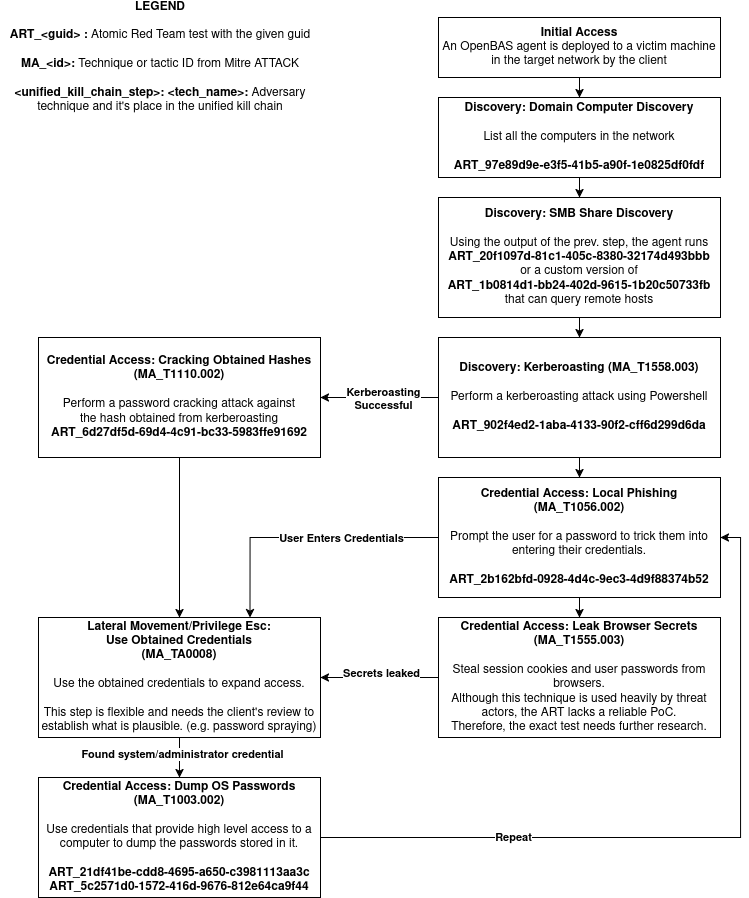

The diagram above was exported from draw.io. Its source (the exported page's mxGraphModel, read from the mxfile embedded in the PNG):
<mxGraphModel dx="2861" dy="1200" grid="1" gridSize="10" guides="1" tooltips="1" connect="1" arrows="1" fold="1" page="1" pageScale="1" pageWidth="850" pageHeight="1100" math="0" shadow="0">
  <root>
    <mxCell id="0" />
    <mxCell id="1" parent="0" />
    <mxCell id="aY6V1TKmk_cw2QDlrVml-3" style="edgeStyle=orthogonalEdgeStyle;rounded=0;orthogonalLoop=1;jettySize=auto;html=1;exitX=0.5;exitY=1;exitDx=0;exitDy=0;entryX=0.5;entryY=0;entryDx=0;entryDy=0;" parent="1" source="aY6V1TKmk_cw2QDlrVml-1" target="aY6V1TKmk_cw2QDlrVml-2" edge="1">
      <mxGeometry relative="1" as="geometry" />
    </mxCell>
    <mxCell id="aY6V1TKmk_cw2QDlrVml-1" value="&lt;b&gt;Initial Access&lt;/b&gt;&lt;br&gt;An OpenBAS agent is deployed to a victim machine in the target network by the client" style="rounded=0;whiteSpace=wrap;html=1;" parent="1" vertex="1">
      <mxGeometry x="58" y="80" width="282" height="60" as="geometry" />
    </mxCell>
    <mxCell id="aY6V1TKmk_cw2QDlrVml-7" style="edgeStyle=orthogonalEdgeStyle;rounded=0;orthogonalLoop=1;jettySize=auto;html=1;exitX=0.5;exitY=1;exitDx=0;exitDy=0;entryX=0.5;entryY=0;entryDx=0;entryDy=0;" parent="1" source="aY6V1TKmk_cw2QDlrVml-2" target="aY6V1TKmk_cw2QDlrVml-6" edge="1">
      <mxGeometry relative="1" as="geometry" />
    </mxCell>
    <mxCell id="aY6V1TKmk_cw2QDlrVml-2" value="&lt;b&gt;Discovery:&lt;/b&gt;&amp;nbsp;&lt;b&gt;Domain Computer Discovery&lt;/b&gt;&lt;br&gt;&lt;br&gt;List all the computers in the network&lt;br&gt;&lt;br&gt;&lt;b&gt;ART_97e89d9e-e3f5-41b5-a90f-1e0825df0fdf&lt;/b&gt;" style="rounded=0;whiteSpace=wrap;html=1;" parent="1" vertex="1">
      <mxGeometry x="58" y="160" width="282" height="80" as="geometry" />
    </mxCell>
    <mxCell id="aY6V1TKmk_cw2QDlrVml-4" value="&lt;b&gt;LEGEND&lt;br&gt;&lt;br&gt;ART_&amp;lt;guid&amp;gt; :&lt;/b&gt; Atomic Red Team test with the given guid&lt;br&gt;&lt;b&gt;&lt;br&gt;MA_&amp;lt;id&amp;gt;: &lt;/b&gt;Technique or tactic ID from Mitre ATTACK&lt;br&gt;&lt;b&gt;&lt;br&gt;&amp;lt;unified_kill_chain_step&amp;gt;: &amp;lt;tech_name&amp;gt;: &lt;/b&gt;Adversary technique and it's place in the unified kill chain" style="text;html=1;whiteSpace=wrap;strokeColor=none;fillColor=none;align=center;verticalAlign=middle;rounded=0;" parent="1" vertex="1">
      <mxGeometry x="-380" y="70" width="320" height="100" as="geometry" />
    </mxCell>
    <mxCell id="aY6V1TKmk_cw2QDlrVml-10" style="edgeStyle=orthogonalEdgeStyle;rounded=0;orthogonalLoop=1;jettySize=auto;html=1;exitX=0.5;exitY=1;exitDx=0;exitDy=0;" parent="1" source="aY6V1TKmk_cw2QDlrVml-6" target="aY6V1TKmk_cw2QDlrVml-9" edge="1">
      <mxGeometry relative="1" as="geometry" />
    </mxCell>
    <mxCell id="aY6V1TKmk_cw2QDlrVml-6" value="&lt;b&gt;Discovery:&lt;/b&gt;&amp;nbsp;&lt;b&gt;SMB Share Discovery&lt;/b&gt;&lt;br&gt;&lt;div&gt;&lt;br&gt;&lt;/div&gt;&lt;div&gt;Using the output of the prev. step, the agent runs&lt;/div&gt;&lt;b&gt;ART_20f1097d-81c1-405c-8380-32174d493bbb&lt;/b&gt;&lt;br&gt;or a custom version of&lt;br&gt;&lt;b&gt;ART_1b0814d1-bb24-402d-9615-1b20c50733fb&lt;/b&gt;&lt;br&gt;that can query remote hosts" style="rounded=0;whiteSpace=wrap;html=1;" parent="1" vertex="1">
      <mxGeometry x="58" y="260" width="282" height="120" as="geometry" />
    </mxCell>
    <mxCell id="F2Sgz6QcF9gFtKT4KWzV-3" style="edgeStyle=orthogonalEdgeStyle;rounded=0;orthogonalLoop=1;jettySize=auto;html=1;exitX=0.5;exitY=1;exitDx=0;exitDy=0;entryX=0.5;entryY=0;entryDx=0;entryDy=0;" parent="1" source="aY6V1TKmk_cw2QDlrVml-9" target="F2Sgz6QcF9gFtKT4KWzV-2" edge="1">
      <mxGeometry relative="1" as="geometry" />
    </mxCell>
    <mxCell id="9_TWUQ9O8VdUd_mR0fkG-1" style="edgeStyle=orthogonalEdgeStyle;rounded=0;orthogonalLoop=1;jettySize=auto;html=1;exitX=0;exitY=0.5;exitDx=0;exitDy=0;entryX=1;entryY=0.5;entryDx=0;entryDy=0;fontStyle=1" parent="1" source="aY6V1TKmk_cw2QDlrVml-9" target="9_TWUQ9O8VdUd_mR0fkG-3" edge="1">
      <mxGeometry relative="1" as="geometry">
        <mxPoint x="-60" y="460" as="targetPoint" />
      </mxGeometry>
    </mxCell>
    <mxCell id="9_TWUQ9O8VdUd_mR0fkG-2" value="&lt;b&gt;Kerberoasting&lt;br&gt;Successful&lt;/b&gt;" style="edgeLabel;html=1;align=center;verticalAlign=middle;resizable=0;points=[];" parent="9_TWUQ9O8VdUd_mR0fkG-1" connectable="0" vertex="1">
      <mxGeometry x="-0.0339" y="1" relative="1" as="geometry">
        <mxPoint as="offset" />
      </mxGeometry>
    </mxCell>
    <mxCell id="aY6V1TKmk_cw2QDlrVml-9" value="&lt;b&gt;Discovery: Kerberoasting (MA_&lt;/b&gt;&lt;span class=&quot;h5 card-title&quot;&gt;&lt;/span&gt;&lt;b&gt;T1558.003)&lt;/b&gt;&lt;div&gt;&lt;br&gt;&lt;/div&gt;Perform a kerberoasting attack using Powershell&lt;br&gt;&lt;br&gt;&lt;div&gt;&lt;b&gt;ART_902f4ed2-1aba-4133-90f2-cff6d299d6da&lt;/b&gt;&lt;/div&gt;" style="rounded=0;whiteSpace=wrap;html=1;" parent="1" vertex="1">
      <mxGeometry x="58" y="400" width="282" height="120" as="geometry" />
    </mxCell>
    <mxCell id="F2Sgz6QcF9gFtKT4KWzV-7" style="edgeStyle=orthogonalEdgeStyle;rounded=0;orthogonalLoop=1;jettySize=auto;html=1;exitX=0.5;exitY=1;exitDx=0;exitDy=0;entryX=0.5;entryY=0;entryDx=0;entryDy=0;" parent="1" source="F2Sgz6QcF9gFtKT4KWzV-2" target="F2Sgz6QcF9gFtKT4KWzV-5" edge="1">
      <mxGeometry relative="1" as="geometry" />
    </mxCell>
    <mxCell id="9_TWUQ9O8VdUd_mR0fkG-9" style="edgeStyle=orthogonalEdgeStyle;rounded=0;orthogonalLoop=1;jettySize=auto;html=1;exitX=0;exitY=0.5;exitDx=0;exitDy=0;entryX=0.75;entryY=0;entryDx=0;entryDy=0;" parent="1" source="F2Sgz6QcF9gFtKT4KWzV-2" target="9_TWUQ9O8VdUd_mR0fkG-5" edge="1">
      <mxGeometry relative="1" as="geometry" />
    </mxCell>
    <mxCell id="9_TWUQ9O8VdUd_mR0fkG-10" value="&lt;b&gt;User Enters Credentials&lt;/b&gt;" style="edgeLabel;html=1;align=center;verticalAlign=middle;resizable=0;points=[];" parent="9_TWUQ9O8VdUd_mR0fkG-9" connectable="0" vertex="1">
      <mxGeometry x="-0.1794" y="2" relative="1" as="geometry">
        <mxPoint x="13" y="-2" as="offset" />
      </mxGeometry>
    </mxCell>
    <mxCell id="F2Sgz6QcF9gFtKT4KWzV-2" value="&lt;b&gt;Credential Access: Local Phishing (MA_T1056.002&lt;/b&gt;&lt;b&gt;)&lt;/b&gt;&lt;div&gt;&lt;br&gt;&lt;/div&gt;Prompt the user for a password to trick them into&lt;br&gt;entering their credentials.&lt;br&gt;&lt;br&gt;&lt;div&gt;&lt;b&gt;ART_2b162bfd-0928-4d4c-9ec3-4d9f88374b52&lt;/b&gt;&lt;/div&gt;" style="rounded=0;whiteSpace=wrap;html=1;" parent="1" vertex="1">
      <mxGeometry x="58" y="540" width="282" height="120" as="geometry" />
    </mxCell>
    <mxCell id="9_TWUQ9O8VdUd_mR0fkG-8" style="edgeStyle=orthogonalEdgeStyle;rounded=0;orthogonalLoop=1;jettySize=auto;html=1;exitX=0;exitY=0.5;exitDx=0;exitDy=0;entryX=1;entryY=0.5;entryDx=0;entryDy=0;" parent="1" source="F2Sgz6QcF9gFtKT4KWzV-5" target="9_TWUQ9O8VdUd_mR0fkG-5" edge="1">
      <mxGeometry relative="1" as="geometry" />
    </mxCell>
    <mxCell id="9_TWUQ9O8VdUd_mR0fkG-11" value="&lt;b&gt;Secrets leaked&lt;/b&gt;" style="edgeLabel;html=1;align=center;verticalAlign=middle;resizable=0;points=[];" parent="9_TWUQ9O8VdUd_mR0fkG-8" connectable="0" vertex="1">
      <mxGeometry x="-0.01" y="-5" relative="1" as="geometry">
        <mxPoint as="offset" />
      </mxGeometry>
    </mxCell>
    <mxCell id="F2Sgz6QcF9gFtKT4KWzV-5" value="&lt;b&gt;Credential Access: Leak Browser Secrets (MA_T1555.003&lt;/b&gt;&lt;b&gt;)&lt;/b&gt;&lt;div&gt;&lt;br&gt;&lt;/div&gt;Steal session cookies and user passwords from browsers.&lt;br&gt;Although this technique is used heavily by threat actors, the ART lacks a reliable PoC.&lt;br&gt;Therefore, the exact test needs further research." style="rounded=0;whiteSpace=wrap;html=1;" parent="1" vertex="1">
      <mxGeometry x="58" y="680" width="282" height="120" as="geometry" />
    </mxCell>
    <mxCell id="9_TWUQ9O8VdUd_mR0fkG-6" style="edgeStyle=orthogonalEdgeStyle;rounded=0;orthogonalLoop=1;jettySize=auto;html=1;exitX=0.5;exitY=1;exitDx=0;exitDy=0;entryX=0.5;entryY=0;entryDx=0;entryDy=0;" parent="1" source="9_TWUQ9O8VdUd_mR0fkG-3" target="9_TWUQ9O8VdUd_mR0fkG-5" edge="1">
      <mxGeometry relative="1" as="geometry" />
    </mxCell>
    <mxCell id="9_TWUQ9O8VdUd_mR0fkG-3" value="&lt;b&gt;Credential Access: Cracking Obtained Hashes (MA_&lt;/b&gt;&lt;span class=&quot;h5 card-title&quot;&gt;&lt;/span&gt;&lt;b&gt;T1110.002&lt;/b&gt;&lt;b&gt;)&lt;/b&gt;&lt;div&gt;&lt;br&gt;&lt;/div&gt;Perform a password cracking attack against&lt;br&gt;the hash obtained from kerberoasting&lt;div&gt;&lt;b&gt;ART_&lt;/b&gt;&lt;span class=&quot;euiTableCellContent__text&quot;&gt;&lt;b&gt;6d27df5d-69d4-4c91-bc33-5983ffe91692&lt;/b&gt;&lt;/span&gt;&lt;/div&gt;" style="rounded=0;whiteSpace=wrap;html=1;" parent="1" vertex="1">
      <mxGeometry x="-342" y="400" width="282" height="120" as="geometry" />
    </mxCell>
    <mxCell id="0dYUc7PKLWN3FexRstC5-1" style="edgeStyle=orthogonalEdgeStyle;rounded=0;orthogonalLoop=1;jettySize=auto;html=1;exitX=0.5;exitY=1;exitDx=0;exitDy=0;entryX=0.5;entryY=0;entryDx=0;entryDy=0;" edge="1" parent="1" source="9_TWUQ9O8VdUd_mR0fkG-5" target="0dYUc7PKLWN3FexRstC5-2">
      <mxGeometry relative="1" as="geometry">
        <mxPoint x="-201" y="850" as="targetPoint" />
      </mxGeometry>
    </mxCell>
    <mxCell id="0dYUc7PKLWN3FexRstC5-6" value="&lt;b&gt;Found system/administrator credential&lt;/b&gt;" style="edgeLabel;html=1;align=center;verticalAlign=middle;resizable=0;points=[];" vertex="1" connectable="0" parent="0dYUc7PKLWN3FexRstC5-1">
      <mxGeometry x="-0.331" y="2" relative="1" as="geometry">
        <mxPoint y="3" as="offset" />
      </mxGeometry>
    </mxCell>
    <mxCell id="9_TWUQ9O8VdUd_mR0fkG-5" value="&lt;div&gt;&lt;b&gt;Lateral Movement/Privilege Esc:&lt;br&gt;Use Obtained Credentials&lt;/b&gt;&lt;/div&gt;&lt;div&gt;&lt;b&gt;(MA_&lt;/b&gt;&lt;span class=&quot;h5 card-title&quot;&gt;&lt;/span&gt;&lt;b&gt;TA0008)&lt;/b&gt;&lt;/div&gt;&lt;div&gt;&lt;br&gt;&lt;/div&gt;Use the obtained credentials to expand access.&lt;br&gt;&lt;br&gt;This step is flexible and needs the client's review to&lt;br&gt;establish what is plausible. (e.g. password spraying)" style="rounded=0;whiteSpace=wrap;html=1;" parent="1" vertex="1">
      <mxGeometry x="-342" y="680" width="282" height="120" as="geometry" />
    </mxCell>
    <mxCell id="0dYUc7PKLWN3FexRstC5-8" style="edgeStyle=orthogonalEdgeStyle;rounded=0;orthogonalLoop=1;jettySize=auto;html=1;exitX=1;exitY=0.5;exitDx=0;exitDy=0;entryX=1;entryY=0.5;entryDx=0;entryDy=0;fontStyle=1" edge="1" parent="1" source="0dYUc7PKLWN3FexRstC5-2" target="F2Sgz6QcF9gFtKT4KWzV-2">
      <mxGeometry relative="1" as="geometry" />
    </mxCell>
    <mxCell id="0dYUc7PKLWN3FexRstC5-9" value="&lt;b&gt;Repeat&lt;/b&gt;" style="edgeLabel;html=1;align=center;verticalAlign=middle;resizable=0;points=[];" vertex="1" connectable="0" parent="0dYUc7PKLWN3FexRstC5-8">
      <mxGeometry x="-0.4777" y="1" relative="1" as="geometry">
        <mxPoint x="-1" as="offset" />
      </mxGeometry>
    </mxCell>
    <mxCell id="0dYUc7PKLWN3FexRstC5-2" value="&lt;b&gt;Credential Access: Dump OS Passwords&lt;/b&gt;&lt;div&gt;&lt;b&gt;(&lt;/b&gt;&lt;b&gt;MA_&lt;/b&gt;&lt;span class=&quot;h5 card-title&quot;&gt;&lt;/span&gt;&lt;b&gt;T1003.002)&lt;/b&gt;&lt;/div&gt;&lt;br&gt;Use credentials that provide high level access to a computer to dump the passwords stored in it.&lt;div&gt;&lt;br&gt;&lt;/div&gt;&lt;b&gt;ART_21df41be-cdd8-4695-a650-c3981113aa3c&lt;br&gt;ART_5c2571d0-1572-416d-9676-812e64ca9f44&lt;/b&gt;" style="rounded=0;whiteSpace=wrap;html=1;" vertex="1" parent="1">
      <mxGeometry x="-342" y="840" width="282" height="120" as="geometry" />
    </mxCell>
  </root>
</mxGraphModel>